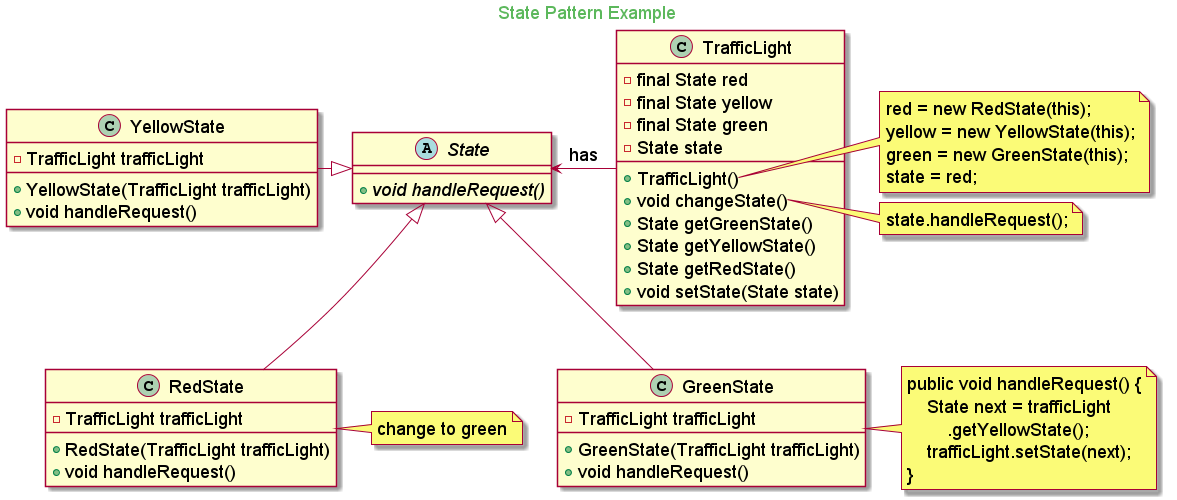

The diagram above was rendered by PlantUML. Its source (embedded in the PNG):
@startuml

skinparam backgroundcolor transparent
skinparam classFontSize 18
skinparam noteFontSize 18
skinparam arrowFontSize 18
skinparam classAttributeFontSize 18

skinparam titleFontColor #5cb85c

Title State Pattern Example

abstract class State {
	+ {abstract} void handleRequest()
}

class TrafficLight {
	- final State red
	- final State yellow
	- final State green
	- State state
    + TrafficLight()
    + void changeState()
    + State getGreenState()
    + State getYellowState()
    + State getRedState()
    + void setState(State state)
}


class GreenState extends State{
    - TrafficLight trafficLight
    + GreenState(TrafficLight trafficLight)
    + void handleRequest()
}

class RedState extends State{
    - TrafficLight trafficLight
    + RedState(TrafficLight trafficLight)
    + void handleRequest()
}

'class YellowState extends State{
class YellowState{
    - TrafficLight trafficLight
    + YellowState(TrafficLight trafficLight)
    + void handleRequest()
}

YellowState -down|> State

TrafficLight -left-> State: has

note right of TrafficLight::TrafficLight
    red = new RedState(this);
    yellow = new YellowState(this);
    green = new GreenState(this);
    state = red;
end note

note right of TrafficLight::changeState
    state.handleRequest();
end note

note right of RedState
    change to green
end note

note right of GreenState
    public void handleRequest() {
        State next = trafficLight
            .getYellowState();
        trafficLight.setState(next);
    }
end note



@enduml